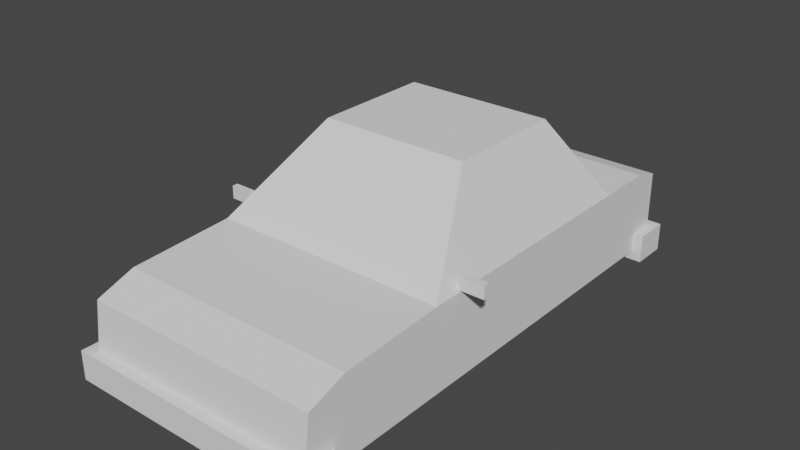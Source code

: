 # Source: car.blend  (saved by Blender 3.4.6; exported with 4.5.12 LTS)
import bpy
from mathutils import Matrix  # noqa: F401  (used for matrix-valued properties, if any)

bpy.ops.wm.read_factory_settings(use_empty=True)
scene = bpy.context.scene
scene.name = 'Scene'

# ---- collections
col_car = bpy.data.collections.new('car'); scene.collection.children.link(col_car)

# ---- world
world_world = bpy.data.worlds.new('World'); scene.world = world_world
world_world.use_nodes = True; world_world.node_tree.nodes.clear()
_N = world_world.node_tree.nodes; _L = world_world.node_tree.links
n0 = _N.new('ShaderNodeOutputWorld'); n0.name = 'World Output'; n0.location = (300, 300)
n1 = _N.new('ShaderNodeBackground'); n1.name = 'Background'; n1.location = (10, 300)
n1.inputs[0].default_value = (0.05088, 0.05088, 0.05088, 1.0)
_L.new(n1.outputs[0], n0.inputs[0])
n0.is_active_output = True
world_world.color = (0.05088, 0.05088, 0.05088)
world_world.use_sun_shadow = False
world_world.sun_shadow_jitter_overblur = 0.0

# ---- meshes
me_cube_001 = bpy.data.meshes.new('Cube.001')
me_cube_001.from_pydata([(-1.018, -0.3636, 0.2271), (-1.018, -0.3636, 0.3184), (-0.857, -0.3636, 0.2271), (-0.857, -0.3636, 0.3184), (-1.018, -0.4047, 0.2271), (-1.018, -0.4047, 0.3184), (-0.857, -0.4047, 0.2271), (-0.857, -0.4047, 0.3184), (-0.828, -0.3744, 0.2573), (-0.828, -0.3744, 0.2139), (-0.828, -0.3939, 0.2139), (-0.828, -0.3939, 0.2573), (0.85, -1.64, 0.08304), (-0.85, -1.64, 0.08304), (0.85, 1.856, 0.1602), (-0.85, 1.856, 0.1602), (-0.85, -0.6149, -0.3789), (-0.85, -0.6149, 0.2153), (0.85, -0.6149, -0.3789), (0.85, -0.6149, 0.2153), (-0.85, 1.237, 0.2153), (0.85, 1.237, -0.3789), (-0.85, 1.237, -0.3789), (0.85, 1.237, 0.2153), (0.5375, 0.8849, 0.7895), (0.5375, 0.01627, 0.7895), (-0.5375, 0.01627, 0.7895), (-0.5375, 0.8849, 0.7895), (0.85, -1.677, -0.2455), (-0.85, -1.677, -0.2455), (-0.85, 1.856, -0.2455), (0.85, 1.856, -0.2455), (0.85, -0.6149, -0.2455), (-0.85, -0.6149, -0.2455), (0.85, 1.237, -0.2455), (-0.85, 1.237, -0.2455), (-0.85, -1.466, -0.3789), (0.85, -1.367, 0.1794), (-0.85, -1.367, 0.1794), (0.85, -1.466, -0.3789), (-0.85, -1.466, -0.2455), (0.85, -1.466, -0.2455), (-0.9234, -1.75, -0.4523), (0.9234, -1.75, -0.4523), (-0.9234, -1.75, -0.2455), (-0.9234, -1.466, -0.4523), (0.9234, -1.75, -0.2455), (0.9234, -1.466, -0.2455), (0.9234, -1.466, -0.4523), (-0.9234, -1.466, -0.2455), (-0.85, 1.665, 0.2153), (0.85, 1.665, -0.3789), (-0.85, 1.665, -0.3789), (0.85, 1.665, 0.2153), (0.85, 1.665, -0.2455), (-0.85, 1.665, -0.2455), (-0.9195, 1.926, -0.2455), (-0.9195, 1.926, -0.4484), (0.9195, 1.926, -0.4484), (0.9195, 1.926, -0.2455), (0.9195, 1.665, -0.4484), (-0.9195, 1.665, -0.2455), (-0.9195, 1.665, -0.4484), (0.9195, 1.665, -0.2455), (1.018, -0.4047, 0.2271), (1.018, -0.4047, 0.3184), (0.857, -0.4047, 0.2271), (0.857, -0.4047, 0.3184), (1.018, -0.3636, 0.2271), (1.018, -0.3636, 0.3184), (0.857, -0.3636, 0.2271), (0.857, -0.3636, 0.3184), (0.828, -0.3939, 0.2573), (0.828, -0.3939, 0.2139), (0.828, -0.3744, 0.2139), (0.828, -0.3744, 0.2573)], [], [(0, 1, 3, 2), (3, 7, 11, 8), (6, 7, 5, 4), (4, 5, 1, 0), (2, 6, 4, 0), (7, 3, 1, 5), (9, 8, 11, 10), (2, 3, 8, 9), (7, 6, 10, 11), (6, 2, 9, 10), (28, 12, 13, 29), (55, 50, 15, 30), (30, 15, 14, 31), (41, 37, 12, 28), (54, 51, 60, 63), (38, 13, 12, 37), (19, 23, 24, 25), (36, 16, 18, 39), (34, 23, 19, 32), (40, 38, 17, 33), (54, 53, 23, 34), (50, 20, 23, 53), (16, 22, 21, 18), (33, 17, 20, 35), (27, 26, 25, 24), (20, 17, 26, 27), (17, 19, 25, 26), (23, 20, 27, 24), (16, 33, 35, 22), (51, 54, 34, 21), (36, 40, 33, 16), (21, 34, 32, 18), (40, 36, 45, 49), (31, 54, 63, 59), (52, 55, 61, 62), (36, 39, 48, 45), (18, 32, 41, 39), (29, 40, 49, 44), (29, 13, 38, 40), (39, 41, 47, 48), (17, 38, 37, 19), (32, 19, 37, 41), (48, 47, 46, 43), (43, 46, 44, 42), (42, 44, 49, 45), (42, 45, 48, 43), (41, 28, 46, 47), (28, 29, 44, 46), (22, 35, 55, 52), (30, 31, 59, 56), (15, 50, 53, 14), (31, 14, 53, 54), (22, 52, 51, 21), (35, 20, 50, 55), (62, 57, 58, 60), (57, 56, 59, 58), (62, 61, 56, 57), (58, 59, 63, 60), (55, 30, 56, 61), (51, 52, 62, 60), (64, 65, 67, 66), (67, 71, 75, 72), (70, 71, 69, 68), (68, 69, 65, 64), (66, 70, 68, 64), (71, 67, 65, 69), (73, 72, 75, 74), (66, 67, 72, 73), (71, 70, 74, 75), (70, 66, 73, 74)])
_uv = me_cube_001.uv_layers.new(name='UVMap')
_uv.uv.foreach_set('vector', [0.375, 0.0, 0.625, 0.0, 0.625, 0.25, 0.375, 0.25, 0.875, 0.5, 0.625, 0.5, 0.625, 0.5, 0.875, 0.5, 0.375, 0.5, 0.625, 0.5, 0.625, 0.75, 0.375, 0.75, 0.375, 0.75, 0.625, 0.75, 0.625, 1.0, 0.375, 1.0, 0.125, 0.5, 0.375, 0.5, 0.375, 0.75, 0.125, 0.75, 0.625, 0.5, 0.875, 0.5, 0.875, 0.75, 0.625, 0.75, 0.375, 0.25, 0.625, 0.25, 0.625, 0.5, 0.375, 0.5, 0.375, 0.25, 0.625, 0.25, 0.625, 0.25, 0.375, 0.25, 0.625, 0.5, 0.375, 0.5, 0.375, 0.5, 0.625, 0.5, 0.375, 0.5, 0.125, 0.5, 0.125, 0.5, 0.375, 0.5, 0.441, 0.0, 0.625, 0.0, 0.625, 0.25, 0.441, 0.25, 0.441, 0.4874, 0.625, 0.4874, 0.625, 0.5, 0.441, 0.5, 0.441, 0.5, 0.625, 0.5, 0.625, 0.75, 0.441, 0.75, 0.441, 0.9835, 0.625, 0.9835, 0.625, 1.0, 0.441, 1.0, 0.441, 0.7626, 0.375, 0.7626, 0.375, 0.7626, 0.441, 0.7626, 0.8585, 0.5, 0.875, 0.5, 0.875, 0.75, 0.8585, 0.75, 0.625, 0.9167, 0.625, 0.7907, 0.625, 0.7907, 0.625, 0.9167, 0.1415, 0.5, 0.2083, 0.5, 0.2083, 0.75, 0.1415, 0.75, 0.441, 0.7907, 0.625, 0.7907, 0.625, 0.9167, 0.441, 0.9167, 0.441, 0.2665, 0.625, 0.2665, 0.625, 0.3333, 0.441, 0.3333, 0.441, 0.7626, 0.625, 0.7626, 0.625, 0.7907, 0.441, 0.7907, 0.6376, 0.5, 0.6657, 0.5, 0.6657, 0.75, 0.6376, 0.75, 0.2083, 0.5, 0.3343, 0.5, 0.3343, 0.75, 0.2083, 0.75, 0.441, 0.3333, 0.625, 0.3333, 0.625, 0.4593, 0.441, 0.4593, 0.6657, 0.5, 0.7917, 0.5, 0.7917, 0.75, 0.6657, 0.75, 0.625, 0.4593, 0.625, 0.3333, 0.625, 0.3333, 0.625, 0.4593, 0.7917, 0.5, 0.7917, 0.75, 0.7917, 0.75, 0.7917, 0.5, 0.6657, 0.75, 0.6657, 0.5, 0.6657, 0.5, 0.6657, 0.75, 0.375, 0.3333, 0.441, 0.3333, 0.441, 0.4593, 0.375, 0.4593, 0.375, 0.7626, 0.441, 0.7626, 0.441, 0.7907, 0.375, 0.7907, 0.375, 0.2665, 0.441, 0.2665, 0.441, 0.3333, 0.375, 0.3333, 0.375, 0.7907, 0.441, 0.7907, 0.441, 0.9167, 0.375, 0.9167, 0.441, 0.2665, 0.375, 0.2665, 0.375, 0.2665, 0.441, 0.2665, 0.441, 0.75, 0.441, 0.7626, 0.441, 0.7626, 0.441, 0.75, 0.375, 0.4874, 0.441, 0.4874, 0.441, 0.4874, 0.375, 0.4874, 0.1415, 0.5, 0.1415, 0.75, 0.1415, 0.75, 0.1415, 0.5, 0.375, 0.9167, 0.441, 0.9167, 0.441, 0.9835, 0.375, 0.9835, 0.441, 0.25, 0.441, 0.2665, 0.441, 0.2665, 0.441, 0.25, 0.441, 0.25, 0.625, 0.25, 0.625, 0.2665, 0.441, 0.2665, 0.375, 0.9835, 0.441, 0.9835, 0.441, 0.9835, 0.375, 0.9835, 0.7917, 0.5, 0.8585, 0.5, 0.8585, 0.75, 0.7917, 0.75, 0.441, 0.9167, 0.625, 0.9167, 0.625, 0.9835, 0.441, 0.9835, 0.375, 0.9835, 0.441, 0.9835, 0.441, 1.0, 0.375, 1.0, 0.375, 0.0, 0.441, 0.0, 0.441, 0.25, 0.375, 0.25, 0.375, 0.25, 0.441, 0.25, 0.441, 0.2665, 0.375, 0.2665, 0.125, 0.5, 0.1415, 0.5, 0.1415, 0.75, 0.125, 0.75, 0.441, 0.9835, 0.441, 1.0, 0.441, 1.0, 0.441, 0.9835, 0.441, 0.0, 0.441, 0.25, 0.441, 0.25, 0.441, 0.0, 0.375, 0.4593, 0.441, 0.4593, 0.441, 0.4874, 0.375, 0.4874, 0.441, 0.5, 0.441, 0.75, 0.441, 0.75, 0.441, 0.5, 0.625, 0.5, 0.6376, 0.5, 0.6376, 0.75, 0.625, 0.75, 0.441, 0.75, 0.625, 0.75, 0.625, 0.7626, 0.441, 0.7626, 0.3343, 0.5, 0.3624, 0.5, 0.3624, 0.75, 0.3343, 0.75, 0.441, 0.4593, 0.625, 0.4593, 0.625, 0.4874, 0.441, 0.4874, 0.3624, 0.5, 0.375, 0.5, 0.375, 0.75, 0.3624, 0.75, 0.375, 0.5, 0.441, 0.5, 0.441, 0.75, 0.375, 0.75, 0.375, 0.4874, 0.441, 0.4874, 0.441, 0.5, 0.375, 0.5, 0.375, 0.75, 0.441, 0.75, 0.441, 0.7626, 0.375, 0.7626, 0.441, 0.4874, 0.441, 0.5, 0.441, 0.5, 0.441, 0.4874, 0.3624, 0.75, 0.3624, 0.5, 0.3624, 0.5, 0.3624, 0.75, 0.375, 0.0, 0.625, 0.0, 0.625, 0.25, 0.375, 0.25, 0.875, 0.5, 0.625, 0.5, 0.625, 0.5, 0.875, 0.5, 0.375, 0.5, 0.625, 0.5, 0.625, 0.75, 0.375, 0.75, 0.375, 0.75, 0.625, 0.75, 0.625, 1.0, 0.375, 1.0, 0.125, 0.5, 0.375, 0.5, 0.375, 0.75, 0.125, 0.75, 0.625, 0.5, 0.875, 0.5, 0.875, 0.75, 0.625, 0.75, 0.375, 0.25, 0.625, 0.25, 0.625, 0.5, 0.375, 0.5, 0.375, 0.25, 0.625, 0.25, 0.625, 0.25, 0.375, 0.25, 0.625, 0.5, 0.375, 0.5, 0.375, 0.5, 0.625, 0.5, 0.375, 0.5, 0.125, 0.5, 0.125, 0.5, 0.375, 0.5])
me_cube_001.update()
me_cube_005 = bpy.data.meshes.new('Cube.005')
me_cube_005.from_pydata([(-0.846, 1.076, -0.2775), (-0.5315, 0.413, 0.3382), (0.846, 1.076, -0.2775), (0.5315, 0.413, 0.3382), (-0.846, -0.8311, -0.2775), (-0.5315, -0.456, 0.3382), (0.846, -0.8311, -0.2775), (0.5315, -0.456, 0.3382)], [], [(0, 1, 3, 2), (2, 3, 7, 6), (6, 7, 5, 4), (4, 5, 1, 0), (2, 6, 4, 0), (7, 3, 1, 5)])
_uv = me_cube_005.uv_layers.new(name='UVMap')
_uv.uv.foreach_set('vector', [0.375, 0.0, 0.625, 0.0, 0.625, 0.25, 0.375, 0.25, 0.375, 0.25, 0.625, 0.25, 0.625, 0.5, 0.375, 0.5, 0.375, 0.5, 0.625, 0.5, 0.625, 0.75, 0.375, 0.75, 0.375, 0.75, 0.625, 0.75, 0.625, 1.0, 0.375, 1.0, 0.125, 0.5, 0.375, 0.5, 0.375, 0.75, 0.125, 0.75, 0.625, 0.5, 0.875, 0.5, 0.875, 0.75, 0.625, 0.75])
me_cube_005.update()

# ---- objects
ob_car = bpy.data.objects.new('car', me_cube_001)
ob_bottom_hull = bpy.data.objects.new('bottom hull', None)
ob_top_hull = bpy.data.objects.new('top hull', me_cube_005)

# ---- transforms, parenting, visibility, modifiers, constraints
ob_car.location = (0.0, 0.0, 0.0)
ob_bottom_hull.parent = ob_car
ob_bottom_hull.location = (0.0, 0.1047, -0.09761)
ob_bottom_hull.scale = (0.8474, 1.746, 0.2764)
ob_bottom_hull.empty_display_type = 'CUBE'
ob_top_hull.parent = ob_car
ob_top_hull.location = (0.0, 0.4299, 0.4486)
ob_top_hull.rotation_euler = (0.0, -0.0, 3.142)
ob_top_hull.display_type = 'WIRE'

# ---- collection membership
col_car.objects.link(ob_car)
col_car.objects.link(ob_bottom_hull)
col_car.objects.link(ob_top_hull)

# ---- scene / render settings (as saved in the file)
scene.frame_start = 1; scene.frame_end = 250; scene.frame_set(1)
scene.render.engine = 'BLENDER_EEVEE_NEXT'
scene.cycles.sampling_pattern = 'TABULATED_SOBOL'
scene.cycles.use_light_tree = False
scene.view_settings.view_transform = 'Filmic'
bpy.context.view_layer.update()

# ---- added for rendering (the .blend has no active camera and no usable light): camera, sun
cam_auto = bpy.data.cameras.new('AutoCamera')
cam_auto.lens = 50.0
cam_auto.sensor_width = 36.0
cam_auto.clip_end = 1000.0
ob_auto_camera = bpy.data.objects.new('AutoCamera', cam_auto)
scene.collection.objects.link(ob_auto_camera)
ob_auto_camera.location = (4.0542, -4.77732, 3.41197)
ob_auto_camera.rotation_euler = (1.09748, -7.21219e-08, 0.694738)
scene.camera = ob_auto_camera
light_auto_sun = bpy.data.lights.new('AutoSun', 'SUN')
light_auto_sun.energy = 3.0
light_auto_sun.angle = 0.0523599
ob_auto_sun = bpy.data.objects.new('AutoSun', light_auto_sun)
scene.collection.objects.link(ob_auto_sun)
ob_auto_sun.rotation_euler = (0.872665, 0.174533, 0.523599)
bpy.context.view_layer.update()
